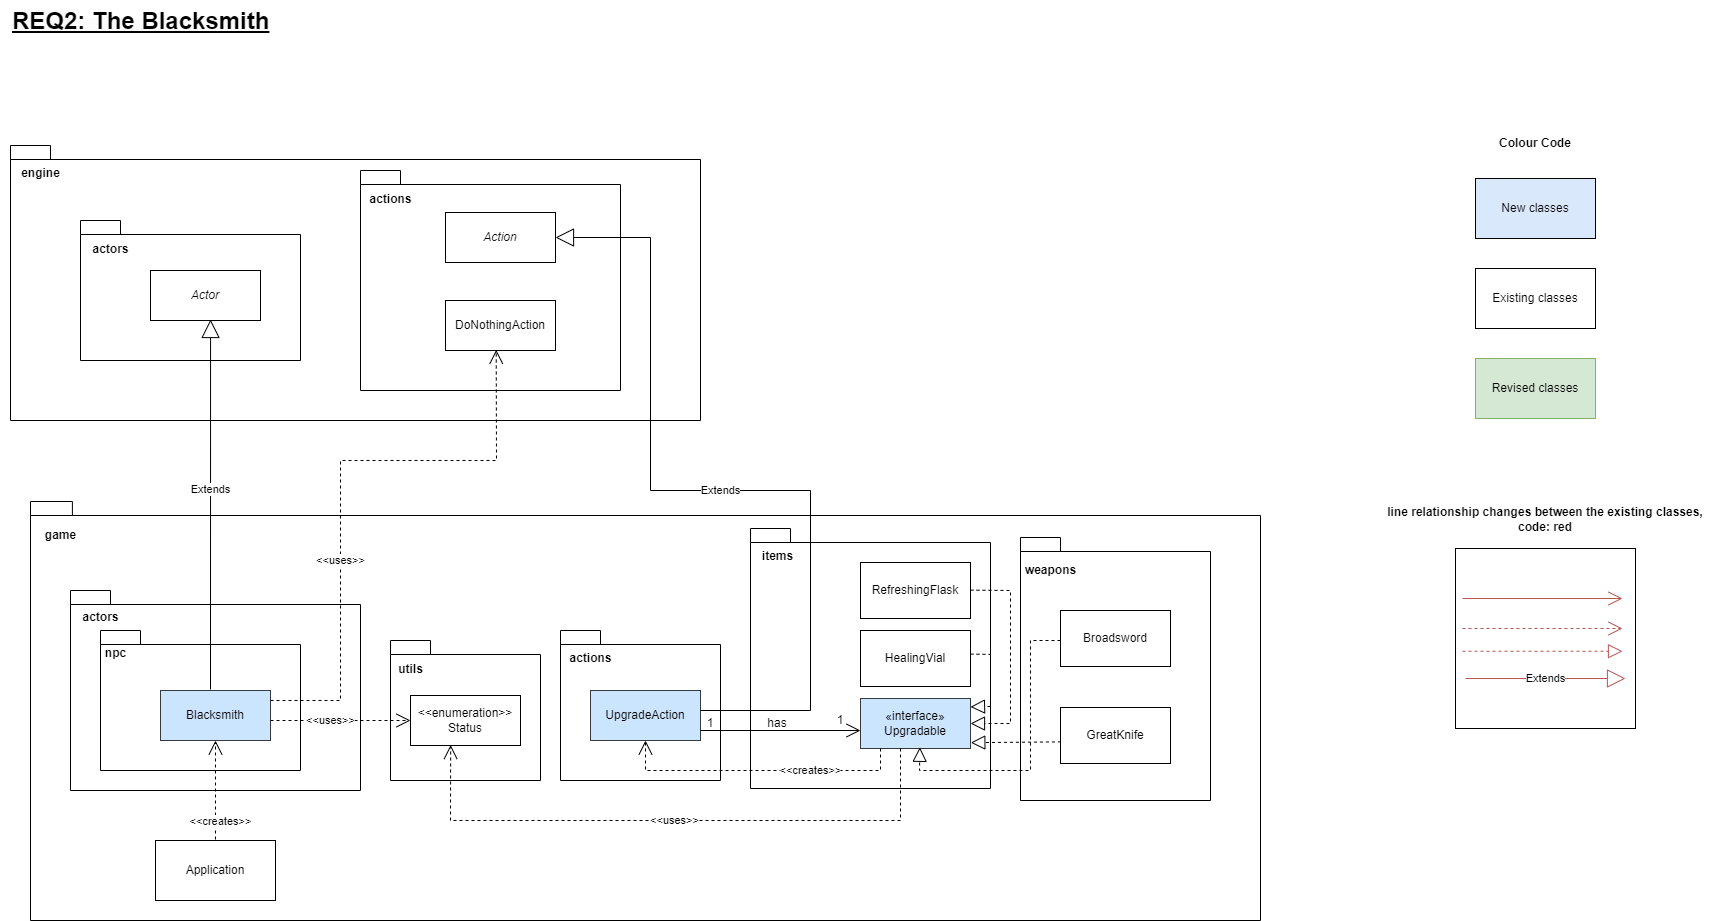

The diagram above was exported from draw.io. Its source (the exported page's mxGraphModel, read from the mxfile embedded in the PNG):
<mxGraphModel dx="2100" dy="3418" grid="1" gridSize="10" guides="1" tooltips="1" connect="1" arrows="1" fold="1" page="1" pageScale="1" pageWidth="1654" pageHeight="2336" math="0" shadow="0">
  <root>
    <mxCell id="0" />
    <mxCell id="1" parent="0" />
    <mxCell id="RUZ_LEdcTjIiUgOSTrl8-1" value="" style="shape=folder;fontStyle=1;spacingTop=10;tabWidth=40;tabHeight=14;tabPosition=left;html=1;whiteSpace=wrap;" parent="1" vertex="1">
      <mxGeometry x="50" y="85" width="690" height="275" as="geometry" />
    </mxCell>
    <mxCell id="RUZ_LEdcTjIiUgOSTrl8-2" value="" style="shape=folder;fontStyle=1;spacingTop=10;tabWidth=40;tabHeight=14;tabPosition=left;html=1;whiteSpace=wrap;" parent="1" vertex="1">
      <mxGeometry x="70" y="441" width="1230" height="419" as="geometry" />
    </mxCell>
    <mxCell id="RUZ_LEdcTjIiUgOSTrl8-3" value="game" style="text;align=center;fontStyle=1;verticalAlign=middle;spacingLeft=3;spacingRight=3;strokeColor=none;rotatable=0;points=[[0,0.5],[1,0.5]];portConstraint=eastwest;html=1;" parent="1" vertex="1">
      <mxGeometry x="60" y="462" width="80" height="26" as="geometry" />
    </mxCell>
    <mxCell id="RUZ_LEdcTjIiUgOSTrl8-4" value="engine" style="text;align=center;fontStyle=1;verticalAlign=middle;spacingLeft=3;spacingRight=3;strokeColor=none;rotatable=0;points=[[0,0.5],[1,0.5]];portConstraint=eastwest;html=1;" parent="1" vertex="1">
      <mxGeometry x="40" y="100" width="80" height="26" as="geometry" />
    </mxCell>
    <mxCell id="RUZ_LEdcTjIiUgOSTrl8-5" value="" style="shape=folder;fontStyle=1;spacingTop=10;tabWidth=40;tabHeight=14;tabPosition=left;html=1;whiteSpace=wrap;" parent="1" vertex="1">
      <mxGeometry x="110" y="530" width="290" height="200" as="geometry" />
    </mxCell>
    <mxCell id="RUZ_LEdcTjIiUgOSTrl8-6" value="actors" style="text;align=center;fontStyle=1;verticalAlign=middle;spacingLeft=3;spacingRight=3;strokeColor=none;rotatable=0;points=[[0,0.5],[1,0.5]];portConstraint=eastwest;html=1;" parent="1" vertex="1">
      <mxGeometry x="100" y="544" width="80" height="26" as="geometry" />
    </mxCell>
    <mxCell id="RUZ_LEdcTjIiUgOSTrl8-7" value="" style="shape=folder;fontStyle=1;spacingTop=10;tabWidth=40;tabHeight=14;tabPosition=left;html=1;whiteSpace=wrap;" parent="1" vertex="1">
      <mxGeometry x="140" y="570" width="200" height="140" as="geometry" />
    </mxCell>
    <mxCell id="RUZ_LEdcTjIiUgOSTrl8-8" value="Blacksmith" style="html=1;whiteSpace=wrap;fillColor=#cce5ff;strokeColor=#36393d;" parent="1" vertex="1">
      <mxGeometry x="200" y="630" width="110" height="50" as="geometry" />
    </mxCell>
    <mxCell id="RUZ_LEdcTjIiUgOSTrl8-9" value="npc" style="text;align=center;fontStyle=1;verticalAlign=middle;spacingLeft=3;spacingRight=3;strokeColor=none;rotatable=0;points=[[0,0.5],[1,0.5]];portConstraint=eastwest;html=1;" parent="1" vertex="1">
      <mxGeometry x="115" y="580" width="80" height="26" as="geometry" />
    </mxCell>
    <mxCell id="RUZ_LEdcTjIiUgOSTrl8-10" value="" style="shape=folder;fontStyle=1;spacingTop=10;tabWidth=40;tabHeight=14;tabPosition=left;html=1;whiteSpace=wrap;" parent="1" vertex="1">
      <mxGeometry x="120" y="160" width="220" height="140" as="geometry" />
    </mxCell>
    <mxCell id="RUZ_LEdcTjIiUgOSTrl8-11" value="actors" style="text;align=center;fontStyle=1;verticalAlign=middle;spacingLeft=3;spacingRight=3;strokeColor=none;rotatable=0;points=[[0,0.5],[1,0.5]];portConstraint=eastwest;html=1;" parent="1" vertex="1">
      <mxGeometry x="110" y="176" width="80" height="26" as="geometry" />
    </mxCell>
    <mxCell id="RUZ_LEdcTjIiUgOSTrl8-12" value="&lt;i&gt;Actor&lt;/i&gt;" style="html=1;whiteSpace=wrap;" parent="1" vertex="1">
      <mxGeometry x="190" y="210" width="110" height="50" as="geometry" />
    </mxCell>
    <mxCell id="RUZ_LEdcTjIiUgOSTrl8-13" value="" style="shape=folder;fontStyle=1;spacingTop=10;tabWidth=40;tabHeight=14;tabPosition=left;html=1;whiteSpace=wrap;" parent="1" vertex="1">
      <mxGeometry x="430" y="580" width="150" height="140" as="geometry" />
    </mxCell>
    <mxCell id="RUZ_LEdcTjIiUgOSTrl8-14" value="utils" style="text;align=center;fontStyle=1;verticalAlign=middle;spacingLeft=3;spacingRight=3;strokeColor=none;rotatable=0;points=[[0,0.5],[1,0.5]];portConstraint=eastwest;html=1;" parent="1" vertex="1">
      <mxGeometry x="410" y="595.5" width="80" height="26" as="geometry" />
    </mxCell>
    <mxCell id="RUZ_LEdcTjIiUgOSTrl8-15" value="&amp;lt;&amp;lt;enumeration&amp;gt;&amp;gt;&lt;br&gt;Status" style="html=1;whiteSpace=wrap;" parent="1" vertex="1">
      <mxGeometry x="450" y="635" width="110" height="50" as="geometry" />
    </mxCell>
    <mxCell id="RUZ_LEdcTjIiUgOSTrl8-16" value="" style="shape=folder;fontStyle=1;spacingTop=10;tabWidth=40;tabHeight=14;tabPosition=left;html=1;whiteSpace=wrap;" parent="1" vertex="1">
      <mxGeometry x="400" y="110" width="260" height="220" as="geometry" />
    </mxCell>
    <mxCell id="RUZ_LEdcTjIiUgOSTrl8-17" value="DoNothingAction" style="html=1;whiteSpace=wrap;" parent="1" vertex="1">
      <mxGeometry x="485" y="240" width="110" height="50" as="geometry" />
    </mxCell>
    <mxCell id="RUZ_LEdcTjIiUgOSTrl8-18" value="actions" style="text;align=center;fontStyle=1;verticalAlign=middle;spacingLeft=3;spacingRight=3;strokeColor=none;rotatable=0;points=[[0,0.5],[1,0.5]];portConstraint=eastwest;html=1;" parent="1" vertex="1">
      <mxGeometry x="390" y="126" width="80" height="26" as="geometry" />
    </mxCell>
    <mxCell id="RUZ_LEdcTjIiUgOSTrl8-19" value="Extends" style="endArrow=block;endSize=16;endFill=0;html=1;rounded=0;entryX=0.546;entryY=0.98;entryDx=0;entryDy=0;entryPerimeter=0;" parent="1" target="RUZ_LEdcTjIiUgOSTrl8-12" edge="1">
      <mxGeometry x="0.0757" width="160" relative="1" as="geometry">
        <mxPoint x="250" y="629" as="sourcePoint" />
        <mxPoint x="410" y="629" as="targetPoint" />
        <mxPoint as="offset" />
      </mxGeometry>
    </mxCell>
    <mxCell id="RUZ_LEdcTjIiUgOSTrl8-20" value="&amp;lt;&amp;lt;uses&amp;gt;&amp;gt;" style="endArrow=open;endSize=12;dashed=1;html=1;rounded=0;entryX=0;entryY=0.5;entryDx=0;entryDy=0;" parent="1" target="RUZ_LEdcTjIiUgOSTrl8-15" edge="1">
      <mxGeometry x="-0.1429" width="160" relative="1" as="geometry">
        <mxPoint x="310" y="660" as="sourcePoint" />
        <mxPoint x="470" y="660" as="targetPoint" />
        <mxPoint as="offset" />
      </mxGeometry>
    </mxCell>
    <mxCell id="RUZ_LEdcTjIiUgOSTrl8-21" value="&amp;lt;&amp;lt;uses&amp;gt;&amp;gt;" style="endArrow=open;endSize=12;dashed=1;html=1;rounded=0;entryX=0.461;entryY=0.986;entryDx=0;entryDy=0;entryPerimeter=0;" parent="1" target="RUZ_LEdcTjIiUgOSTrl8-17" edge="1">
      <mxGeometry x="-0.2717" width="160" relative="1" as="geometry">
        <mxPoint x="310" y="640" as="sourcePoint" />
        <mxPoint x="510" y="300" as="targetPoint" />
        <Array as="points">
          <mxPoint x="380" y="640" />
          <mxPoint x="380" y="400" />
          <mxPoint x="536" y="400" />
        </Array>
        <mxPoint as="offset" />
      </mxGeometry>
    </mxCell>
    <mxCell id="RUZ_LEdcTjIiUgOSTrl8-22" value="" style="shape=folder;fontStyle=1;spacingTop=10;tabWidth=40;tabHeight=14;tabPosition=left;html=1;whiteSpace=wrap;" parent="1" vertex="1">
      <mxGeometry x="600" y="570" width="160" height="150" as="geometry" />
    </mxCell>
    <mxCell id="RUZ_LEdcTjIiUgOSTrl8-23" value="actions" style="text;align=center;fontStyle=1;verticalAlign=middle;spacingLeft=3;spacingRight=3;strokeColor=none;rotatable=0;points=[[0,0.5],[1,0.5]];portConstraint=eastwest;html=1;" parent="1" vertex="1">
      <mxGeometry x="590" y="585" width="80" height="26" as="geometry" />
    </mxCell>
    <mxCell id="RUZ_LEdcTjIiUgOSTrl8-24" value="UpgradeAction" style="html=1;whiteSpace=wrap;fillColor=#cce5ff;strokeColor=#36393d;" parent="1" vertex="1">
      <mxGeometry x="630" y="630" width="110" height="50" as="geometry" />
    </mxCell>
    <mxCell id="RUZ_LEdcTjIiUgOSTrl8-25" value="&lt;i&gt;Action&lt;/i&gt;" style="html=1;whiteSpace=wrap;" parent="1" vertex="1">
      <mxGeometry x="485" y="152" width="110" height="50" as="geometry" />
    </mxCell>
    <mxCell id="RUZ_LEdcTjIiUgOSTrl8-26" value="" style="shape=folder;fontStyle=1;spacingTop=10;tabWidth=40;tabHeight=14;tabPosition=left;html=1;whiteSpace=wrap;" parent="1" vertex="1">
      <mxGeometry x="790" y="468" width="240" height="260" as="geometry" />
    </mxCell>
    <mxCell id="RUZ_LEdcTjIiUgOSTrl8-27" value="Extends" style="endArrow=block;endSize=16;endFill=0;html=1;rounded=0;entryX=1;entryY=0.5;entryDx=0;entryDy=0;" parent="1" target="RUZ_LEdcTjIiUgOSTrl8-25" edge="1">
      <mxGeometry width="160" relative="1" as="geometry">
        <mxPoint x="740" y="650" as="sourcePoint" />
        <mxPoint x="995" y="654.4100000000001" as="targetPoint" />
        <Array as="points">
          <mxPoint x="850" y="650" />
          <mxPoint x="850" y="430" />
          <mxPoint x="690" y="430" />
          <mxPoint x="690" y="177" />
        </Array>
      </mxGeometry>
    </mxCell>
    <mxCell id="RUZ_LEdcTjIiUgOSTrl8-28" value="items" style="text;align=center;fontStyle=1;verticalAlign=middle;spacingLeft=3;spacingRight=3;strokeColor=none;rotatable=0;points=[[0,0.5],[1,0.5]];portConstraint=eastwest;html=1;" parent="1" vertex="1">
      <mxGeometry x="777" y="483" width="80" height="26" as="geometry" />
    </mxCell>
    <mxCell id="RUZ_LEdcTjIiUgOSTrl8-29" value="«interface»&lt;br&gt;Upgradable" style="html=1;whiteSpace=wrap;fillColor=#cce5ff;strokeColor=#36393d;" parent="1" vertex="1">
      <mxGeometry x="900" y="638" width="110" height="50" as="geometry" />
    </mxCell>
    <mxCell id="RUZ_LEdcTjIiUgOSTrl8-30" value="" style="endArrow=open;endFill=1;endSize=12;html=1;rounded=0;" parent="1" edge="1">
      <mxGeometry width="160" relative="1" as="geometry">
        <mxPoint x="740" y="670" as="sourcePoint" />
        <mxPoint x="900" y="670" as="targetPoint" />
      </mxGeometry>
    </mxCell>
    <mxCell id="RUZ_LEdcTjIiUgOSTrl8-31" value="1" style="text;html=1;strokeColor=none;fillColor=none;align=center;verticalAlign=middle;whiteSpace=wrap;rounded=0;" parent="1" vertex="1">
      <mxGeometry x="740" y="658" width="20" height="10" as="geometry" />
    </mxCell>
    <mxCell id="RUZ_LEdcTjIiUgOSTrl8-32" value="1" style="text;html=1;strokeColor=none;fillColor=none;align=center;verticalAlign=middle;whiteSpace=wrap;rounded=0;" parent="1" vertex="1">
      <mxGeometry x="870" y="655" width="20" height="10" as="geometry" />
    </mxCell>
    <mxCell id="RUZ_LEdcTjIiUgOSTrl8-33" value="has" style="text;html=1;strokeColor=none;fillColor=none;align=center;verticalAlign=middle;whiteSpace=wrap;rounded=0;" parent="1" vertex="1">
      <mxGeometry x="787" y="648" width="60" height="30" as="geometry" />
    </mxCell>
    <mxCell id="RUZ_LEdcTjIiUgOSTrl8-34" value="" style="shape=folder;fontStyle=1;spacingTop=10;tabWidth=40;tabHeight=14;tabPosition=left;html=1;whiteSpace=wrap;" parent="1" vertex="1">
      <mxGeometry x="1060" y="477" width="190" height="263" as="geometry" />
    </mxCell>
    <mxCell id="RUZ_LEdcTjIiUgOSTrl8-35" value="Broadsword" style="rounded=0;whiteSpace=wrap;html=1;" parent="1" vertex="1">
      <mxGeometry x="1100" y="550" width="110" height="56" as="geometry" />
    </mxCell>
    <mxCell id="RUZ_LEdcTjIiUgOSTrl8-36" value="RefreshingFlask" style="rounded=0;whiteSpace=wrap;html=1;" parent="1" vertex="1">
      <mxGeometry x="900" y="502" width="110" height="56" as="geometry" />
    </mxCell>
    <mxCell id="RUZ_LEdcTjIiUgOSTrl8-37" value="HealingVial" style="rounded=0;whiteSpace=wrap;html=1;" parent="1" vertex="1">
      <mxGeometry x="900" y="570" width="110" height="56" as="geometry" />
    </mxCell>
    <mxCell id="RUZ_LEdcTjIiUgOSTrl8-38" value="" style="endArrow=block;dashed=1;endFill=0;endSize=12;html=1;rounded=0;entryX=1;entryY=0.5;entryDx=0;entryDy=0;" parent="1" target="RUZ_LEdcTjIiUgOSTrl8-29" edge="1">
      <mxGeometry width="160" relative="1" as="geometry">
        <mxPoint x="1010" y="529.64" as="sourcePoint" />
        <mxPoint x="1170" y="529.64" as="targetPoint" />
        <Array as="points">
          <mxPoint x="1050" y="530" />
          <mxPoint x="1050" y="663" />
        </Array>
      </mxGeometry>
    </mxCell>
    <mxCell id="RUZ_LEdcTjIiUgOSTrl8-39" value="" style="endArrow=block;dashed=1;endFill=0;endSize=12;html=1;rounded=0;entryX=1;entryY=0.25;entryDx=0;entryDy=0;" parent="1" edge="1">
      <mxGeometry width="160" relative="1" as="geometry">
        <mxPoint x="1010" y="593.5899999999999" as="sourcePoint" />
        <mxPoint x="1010" y="646.42" as="targetPoint" />
        <Array as="points">
          <mxPoint x="1030" y="593.92" />
          <mxPoint x="1030" y="645.92" />
        </Array>
      </mxGeometry>
    </mxCell>
    <mxCell id="RUZ_LEdcTjIiUgOSTrl8-40" value="weapons" style="text;align=center;fontStyle=1;verticalAlign=middle;spacingLeft=3;spacingRight=3;strokeColor=none;rotatable=0;points=[[0,0.5],[1,0.5]];portConstraint=eastwest;html=1;" parent="1" vertex="1">
      <mxGeometry x="1050" y="497" width="80" height="26" as="geometry" />
    </mxCell>
    <mxCell id="RUZ_LEdcTjIiUgOSTrl8-41" value="GreatKnife" style="rounded=0;whiteSpace=wrap;html=1;" parent="1" vertex="1">
      <mxGeometry x="1100" y="647" width="110" height="56" as="geometry" />
    </mxCell>
    <mxCell id="RUZ_LEdcTjIiUgOSTrl8-42" value="" style="endArrow=block;dashed=1;endFill=0;endSize=12;html=1;rounded=0;entryX=1.003;entryY=0.883;entryDx=0;entryDy=0;entryPerimeter=0;exitX=0.004;exitY=0.614;exitDx=0;exitDy=0;exitPerimeter=0;" parent="1" source="RUZ_LEdcTjIiUgOSTrl8-41" target="RUZ_LEdcTjIiUgOSTrl8-29" edge="1">
      <mxGeometry width="160" relative="1" as="geometry">
        <mxPoint x="1100" y="668.5" as="sourcePoint" />
        <mxPoint x="1260" y="668.5" as="targetPoint" />
      </mxGeometry>
    </mxCell>
    <mxCell id="RUZ_LEdcTjIiUgOSTrl8-43" value="" style="endArrow=block;dashed=1;endFill=0;endSize=12;html=1;rounded=0;entryX=0.54;entryY=0.976;entryDx=0;entryDy=0;entryPerimeter=0;" parent="1" target="RUZ_LEdcTjIiUgOSTrl8-29" edge="1">
      <mxGeometry width="160" relative="1" as="geometry">
        <mxPoint x="1100" y="580" as="sourcePoint" />
        <mxPoint x="1260" y="577.69" as="targetPoint" />
        <Array as="points">
          <mxPoint x="1070" y="580" />
          <mxPoint x="1070" y="710" />
          <mxPoint x="959" y="710" />
        </Array>
      </mxGeometry>
    </mxCell>
    <mxCell id="RUZ_LEdcTjIiUgOSTrl8-44" value="&amp;lt;&amp;lt;creates&amp;gt;&amp;gt;" style="endArrow=open;endSize=12;dashed=1;html=1;rounded=0;entryX=0.5;entryY=1;entryDx=0;entryDy=0;" parent="1" target="RUZ_LEdcTjIiUgOSTrl8-24" edge="1">
      <mxGeometry x="-0.3589" width="160" relative="1" as="geometry">
        <mxPoint x="920" y="688" as="sourcePoint" />
        <mxPoint x="1080" y="688" as="targetPoint" />
        <Array as="points">
          <mxPoint x="920" y="710" />
          <mxPoint x="685" y="710" />
        </Array>
        <mxPoint as="offset" />
      </mxGeometry>
    </mxCell>
    <mxCell id="RUZ_LEdcTjIiUgOSTrl8-45" value="&amp;lt;&amp;lt;uses&amp;gt;&amp;gt;" style="endArrow=open;endSize=12;dashed=1;html=1;rounded=0;entryX=0.365;entryY=0.99;entryDx=0;entryDy=0;entryPerimeter=0;" parent="1" target="RUZ_LEdcTjIiUgOSTrl8-15" edge="1">
      <mxGeometry width="160" relative="1" as="geometry">
        <mxPoint x="940" y="688" as="sourcePoint" />
        <mxPoint x="490" y="688" as="targetPoint" />
        <Array as="points">
          <mxPoint x="940" y="760" />
          <mxPoint x="490" y="760" />
        </Array>
      </mxGeometry>
    </mxCell>
    <mxCell id="RUZ_LEdcTjIiUgOSTrl8-46" value="Application" style="rounded=0;whiteSpace=wrap;html=1;" parent="1" vertex="1">
      <mxGeometry x="195" y="780" width="120" height="60" as="geometry" />
    </mxCell>
    <mxCell id="RUZ_LEdcTjIiUgOSTrl8-47" value="&amp;lt;&amp;lt;creates&amp;gt;&amp;gt;" style="endArrow=open;endSize=12;dashed=1;html=1;rounded=0;entryX=0.5;entryY=1;entryDx=0;entryDy=0;" parent="1" target="RUZ_LEdcTjIiUgOSTrl8-8" edge="1">
      <mxGeometry x="-0.6162" y="-5" width="160" relative="1" as="geometry">
        <mxPoint x="255" y="779" as="sourcePoint" />
        <mxPoint x="410" y="779.29" as="targetPoint" />
        <mxPoint as="offset" />
      </mxGeometry>
    </mxCell>
    <mxCell id="XaZr9xOfXcv_hpGpoqyC-1" value="&lt;b&gt;Colour Code&lt;/b&gt;" style="text;html=1;strokeColor=none;fillColor=none;align=center;verticalAlign=middle;whiteSpace=wrap;rounded=0;" parent="1" vertex="1">
      <mxGeometry x="1535" y="68" width="80" height="30" as="geometry" />
    </mxCell>
    <mxCell id="XaZr9xOfXcv_hpGpoqyC-2" value="New classes" style="rounded=0;whiteSpace=wrap;html=1;fillColor=#dae8fc;strokeColor=#000000;" parent="1" vertex="1">
      <mxGeometry x="1515" y="118" width="120" height="60" as="geometry" />
    </mxCell>
    <mxCell id="XaZr9xOfXcv_hpGpoqyC-3" value="Existing classes" style="rounded=0;whiteSpace=wrap;html=1;" parent="1" vertex="1">
      <mxGeometry x="1515" y="208" width="120" height="60" as="geometry" />
    </mxCell>
    <mxCell id="XaZr9xOfXcv_hpGpoqyC-4" value="Revised classes" style="rounded=0;whiteSpace=wrap;html=1;fillColor=#d5e8d4;strokeColor=#82b366;" parent="1" vertex="1">
      <mxGeometry x="1515" y="298" width="120" height="60" as="geometry" />
    </mxCell>
    <mxCell id="XaZr9xOfXcv_hpGpoqyC-5" value="line relationship changes between the existing classes, code: red" style="text;html=1;strokeColor=none;fillColor=none;align=center;verticalAlign=middle;whiteSpace=wrap;rounded=0;fontStyle=1" parent="1" vertex="1">
      <mxGeometry x="1420" y="444" width="330" height="30" as="geometry" />
    </mxCell>
    <mxCell id="XaZr9xOfXcv_hpGpoqyC-6" value="" style="whiteSpace=wrap;html=1;aspect=fixed;" parent="1" vertex="1">
      <mxGeometry x="1495" y="488" width="180" height="180" as="geometry" />
    </mxCell>
    <mxCell id="XaZr9xOfXcv_hpGpoqyC-7" value="" style="endArrow=open;endFill=1;endSize=12;html=1;rounded=0;fillColor=#f8cecc;strokeColor=#b85450;" parent="1" edge="1">
      <mxGeometry width="160" relative="1" as="geometry">
        <mxPoint x="1502" y="538" as="sourcePoint" />
        <mxPoint x="1662" y="538" as="targetPoint" />
      </mxGeometry>
    </mxCell>
    <mxCell id="XaZr9xOfXcv_hpGpoqyC-8" value="" style="endArrow=block;dashed=1;endFill=0;endSize=12;html=1;rounded=0;fillColor=#f8cecc;strokeColor=#b85450;" parent="1" edge="1">
      <mxGeometry width="160" relative="1" as="geometry">
        <mxPoint x="1502" y="590.74" as="sourcePoint" />
        <mxPoint x="1662" y="590.74" as="targetPoint" />
      </mxGeometry>
    </mxCell>
    <mxCell id="XaZr9xOfXcv_hpGpoqyC-9" value="" style="endArrow=open;endSize=12;dashed=1;html=1;rounded=0;fillColor=#f8cecc;strokeColor=#b85450;" parent="1" edge="1">
      <mxGeometry x="0.0375" width="160" relative="1" as="geometry">
        <mxPoint x="1502" y="568" as="sourcePoint" />
        <mxPoint x="1662" y="568" as="targetPoint" />
        <mxPoint as="offset" />
      </mxGeometry>
    </mxCell>
    <mxCell id="XaZr9xOfXcv_hpGpoqyC-10" value="Extends" style="endArrow=block;endSize=16;endFill=0;html=1;rounded=0;fillColor=#f8cecc;strokeColor=#b85450;" parent="1" edge="1">
      <mxGeometry width="160" relative="1" as="geometry">
        <mxPoint x="1505" y="618" as="sourcePoint" />
        <mxPoint x="1665" y="618" as="targetPoint" />
      </mxGeometry>
    </mxCell>
    <mxCell id="OrubCqZ3C3rTxE5tiXvz-2" value="&lt;b style=&quot;border-color: var(--border-color); color: rgb(0, 0, 0); font-family: Helvetica; font-size: 12px; font-style: normal; font-variant-ligatures: normal; font-variant-caps: normal; letter-spacing: normal; orphans: 2; text-align: center; text-indent: 0px; text-transform: none; widows: 2; word-spacing: 0px; -webkit-text-stroke-width: 0px; background-color: rgb(251, 251, 251); text-decoration-thickness: initial; text-decoration-style: initial; text-decoration-color: initial;&quot;&gt;&lt;font style=&quot;border-color: var(--border-color); font-size: 24px;&quot;&gt;&lt;u style=&quot;border-color: var(--border-color);&quot;&gt;REQ2: The Blacksmith&lt;/u&gt;&lt;/font&gt;&lt;/b&gt;" style="text;whiteSpace=wrap;html=1;" parent="1" vertex="1">
      <mxGeometry x="50" y="-60" width="410" height="50" as="geometry" />
    </mxCell>
  </root>
</mxGraphModel>